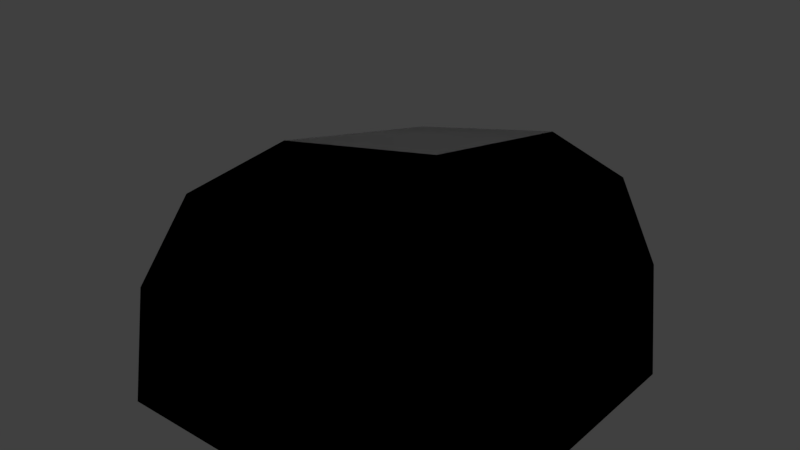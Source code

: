 # Source: Medium_Corner_Round.blend  (saved by Blender 2.79.0; exported with 4.5.12 LTS)
import bpy
from mathutils import Matrix  # noqa: F401  (used for matrix-valued properties, if any)

bpy.ops.wm.read_factory_settings(use_empty=True)
scene = bpy.context.scene
scene.name = 'Scene'

# ---- collections
col_collection_1 = bpy.data.collections.new('Collection 1'); scene.collection.children.link(col_collection_1)

# ---- materials (node trees are filled in below, after node groups)
mat_medium_cube = bpy.data.materials.new('Medium_Cube')
mat_medium_cube.alpha_threshold = 0.0
mat_medium_cube.use_transparent_shadow = False
mat_medium_cube.diffuse_color = (0.8881, 0.8881, 0.8881, 1.0)
mat_medium_cube.roughness = 0.5
mat_medium_cube_002 = bpy.data.materials.new('Medium_Cube.002')
mat_medium_cube_002.alpha_threshold = 0.0
mat_medium_cube_002.use_transparent_shadow = False
mat_medium_cube_002.diffuse_color = (0.8881, 0.8881, 0.8881, 1.0)
mat_medium_cube_002.roughness = 0.5

# ---- material node trees

# ---- world
world_world = bpy.data.worlds.new('World'); scene.world = world_world
world_world.color = (0.05088, 0.05088, 0.05088)
world_world.use_sun_shadow = False
world_world.sun_shadow_jitter_overblur = 0.0
world_world.cycles.sampling_method = 'MANUAL'

# ---- lights
light_point = bpy.data.lights.new('Point', 'POINT')
light_point.transmission_factor = 0.0
light_point.energy = 100.0
light_point.shadow_buffer_clip_start = 0.5
light_point.shadow_soft_size = 0.1
light_point.shadow_maximum_resolution = 0.006
light_point.use_absolute_resolution = True

# ---- meshes
me_untitled_075 = bpy.data.meshes.new('Untitled.075')
me_untitled_075.from_pydata([(-0.4253, -0.5, -0.1173), (-0.5014, -0.5, -0.5), (-0.4253, -0.1173, -0.5), (-0.3366, -0.1173, -0.1467), (-0.2086, -0.5, 0.2071), (-0.2086, 0.2071, -0.5), (-0.1467, -0.1173, 0.146), (0.1625, -0.1173, 0.3466), (-0.1269, 0.2071, -0.1523), (0.1475, 0.2071, 0.1221), (0.5, 0.2071, 0.2064), (0.1159, 0.4239, -0.5), (0.2427, 0.4239, -0.2434), (0.5, 0.4239, -0.118), (0.5, 0.5, -0.5), (0.5, -0.1173, 0.4232), (0.1159, -0.5, 0.4239), (0.5, -0.5, 0.4993), (-0.5014, -0.5, -0.5), (0.5, -0.5, -0.5), (-0.4253, -0.1173, -0.5), (-0.2086, 0.2071, -0.5), (0.1159, 0.4239, -0.5), (0.5, 0.5, -0.5), (0.5, 0.4239, -0.118), (0.5, 0.5, -0.5), (0.5, -0.5, -0.5), (0.5, 0.2071, 0.2064), (0.5, -0.1173, 0.4232), (0.5, -0.5, 0.4993), (0.5, -0.5, 0.4993), (0.5, -0.5, -0.5), (-0.5014, -0.5, -0.5), (-0.4253, -0.5, -0.1173), (-0.2086, -0.5, 0.2071), (0.1159, -0.5, 0.4239)], [], [(2, 1, 0), (3, 2, 0), (3, 0, 4), (5, 2, 3), (6, 3, 4), (7, 6, 4), (8, 3, 6), (8, 5, 3), (9, 8, 6), (9, 6, 7), (10, 9, 7), (11, 5, 8), (12, 8, 9), (12, 11, 8), (13, 12, 9), (13, 9, 10), (14, 11, 12), (14, 12, 13), (10, 7, 15), (15, 7, 16), (7, 4, 16), (15, 16, 17), (20, 19, 18), (20, 21, 19), (21, 22, 19), (22, 23, 19), (26, 25, 24), (26, 24, 27), (26, 27, 28), (26, 28, 29), (32, 31, 30), (30, 33, 32), (30, 34, 33), (30, 35, 34)])
me_untitled_075.polygons.foreach_set('use_smooth', [True] * 34)
_uv = me_untitled_075.uv_layers.new(name='UVMap')
_uv.uv.foreach_set('vector', [0.4065, 0.1425, 0.4511, 0.1848, 0.4161, 0.2194, 0.3675, 0.182, 0.4065, 0.1425, 0.4161, 0.2194, 0.3675, 0.182, 0.4161, 0.2194, 0.3555, 0.2623, 0.3561, 0.1072, 0.4065, 0.1425, 0.3675, 0.182, 0.3264, 0.2118, 0.3675, 0.182, 0.3555, 0.2623, 0.2774, 0.2335, 0.3264, 0.2118, 0.3555, 0.2623, 0.3225, 0.1489, 0.3675, 0.182, 0.3264, 0.2118, 0.3225, 0.1489, 0.3561, 0.1072, 0.3675, 0.182, 0.2747, 0.1764, 0.3225, 0.1489, 0.3264, 0.2118, 0.2747, 0.1764, 0.3264, 0.2118, 0.2774, 0.2335, 0.221, 0.1848, 0.2747, 0.1764, 0.2774, 0.2335, 0.3003, 0.08082, 0.3561, 0.1072, 0.3225, 0.1489, 0.2693, 0.1126, 0.3225, 0.1489, 0.2747, 0.1764, 0.2693, 0.1126, 0.3003, 0.08082, 0.3225, 0.1489, 0.2262, 0.1234, 0.2693, 0.1126, 0.2747, 0.1764, 0.2262, 0.1234, 0.2747, 0.1764, 0.221, 0.1848, 0.2404, 0.06266, 0.3003, 0.08082, 0.2693, 0.1126, 0.2404, 0.06266, 0.2693, 0.1126, 0.2262, 0.1234, 0.221, 0.1848, 0.2774, 0.2335, 0.2263, 0.2462, 0.2263, 0.2462, 0.2774, 0.2335, 0.2881, 0.2931, 0.2774, 0.2335, 0.3555, 0.2623, 0.2881, 0.2931, 0.2263, 0.2462, 0.2881, 0.2931, 0.2405, 0.306, 0.9257, 0.3533, 0.9862, 0.2077, 0.9862, 0.3653, 0.9257, 0.3533, 0.8747, 0.3192, 0.9862, 0.2077, 0.8747, 0.3192, 0.8405, 0.2681, 0.9862, 0.2077, 0.8405, 0.2681, 0.8285, 0.2077, 0.9862, 0.2077, 0.9862, 0.2077, 0.9862, 0.3653, 0.9257, 0.3533, 0.9862, 0.2077, 0.9257, 0.3533, 0.8747, 0.3192, 0.9862, 0.2077, 0.8747, 0.3192, 0.8405, 0.2681, 0.9862, 0.2077, 0.8405, 0.2681, 0.8285, 0.2077, 0.8285, 0.2077, 0.9862, 0.2077, 0.9862, 0.3653, 0.9862, 0.3653, 0.8375, 0.2561, 0.8285, 0.2077, 0.9862, 0.3653, 0.8761, 0.3178, 0.8375, 0.2561, 0.9862, 0.3653, 0.9375, 0.3577, 0.8761, 0.3178])
_ca = me_untitled_075.color_attributes.new('Col', 'BYTE_COLOR', 'CORNER')
_ca.data.foreach_set('color', [0.0, 0.0, 0.0, 1.0, 0.0, 0.0, 0.0, 1.0, 0.0, 0.0, 0.0, 1.0, 0.0, 0.0, 0.0, 1.0, 0.0, 0.0, 0.0, 1.0, 0.0, 0.0, 0.0, 1.0, 0.0, 0.0, 0.0, 1.0, 0.0, 0.0, 0.0, 1.0, 0.0, 0.0, 0.0, 1.0, 0.0, 0.0, 0.0, 1.0, 0.0, 0.0, 0.0, 1.0, 0.0, 0.0, 0.0, 1.0, 0.0, 0.0, 0.0, 1.0, 0.0, 0.0, 0.0, 1.0, 0.0, 0.0, 0.0, 1.0, 0.0, 0.0, 0.0, 1.0, 0.0, 0.0, 0.0, 1.0, 0.0, 0.0, 0.0, 1.0, 0.0, 0.0, 0.0, 1.0, 0.0, 0.0, 0.0, 1.0, 0.0, 0.0, 0.0, 1.0, 0.0, 0.0, 0.0, 1.0, 0.0, 0.0, 0.0, 1.0, 0.0, 0.0, 0.0, 1.0, 0.0, 0.0, 0.0, 1.0, 0.0, 0.0, 0.0, 1.0, 0.0, 0.0, 0.0, 1.0, 0.0, 0.0, 0.0, 1.0, 0.0, 0.0, 0.0, 1.0, 0.0, 0.0, 0.0, 1.0, 0.0, 0.0, 0.0, 1.0, 0.0, 0.0, 0.0, 1.0, 0.0, 0.0, 0.0, 1.0, 0.0, 0.0, 0.0, 1.0, 0.0, 0.0, 0.0, 1.0, 0.0, 0.0, 0.0, 1.0, 0.0, 0.0, 0.0, 1.0, 0.0, 0.0, 0.0, 1.0, 0.0, 0.0, 0.0, 1.0, 0.0, 0.0, 0.0, 1.0, 0.0, 0.0, 0.0, 1.0, 0.0, 0.0, 0.0, 1.0, 0.0, 0.0, 0.0, 1.0, 0.0, 0.0, 0.0, 1.0, 0.0, 0.0, 0.0, 1.0, 0.0, 0.0, 0.0, 1.0, 0.0, 0.0, 0.0, 1.0, 0.0, 0.0, 0.0, 1.0, 0.0, 0.0, 0.0, 1.0, 0.0, 0.0, 0.0, 1.0, 0.0, 0.0, 0.0, 1.0, 0.0, 0.0, 0.0, 1.0, 0.0, 0.0, 0.0, 1.0, 0.0, 0.0, 0.0, 1.0, 0.0, 0.0, 0.0, 1.0, 0.0, 0.0, 0.0, 1.0, 0.0, 0.0, 0.0, 1.0, 0.0, 0.0, 0.0, 1.0, 0.0, 0.0, 0.0, 1.0, 0.0, 0.0, 0.0, 1.0, 0.0, 0.0, 0.0, 1.0, 0.0, 0.0, 0.0, 1.0, 0.0, 0.0, 0.0, 1.0, 0.0, 0.0, 0.0, 1.0, 0.0, 0.0, 0.0, 1.0, 0.0, 0.0, 0.0, 1.0, 0.0, 0.2159, 0.0, 1.0, 0.0, 0.2159, 0.0, 1.0, 0.0, 0.2159, 0.0, 1.0, 0.0, 0.2159, 0.0, 1.0, 0.0, 0.2159, 0.0, 1.0, 0.0, 0.2159, 0.0, 1.0, 0.0, 0.2159, 0.0, 1.0, 0.0, 0.2159, 0.0, 1.0, 0.0, 0.2159, 0.0, 1.0, 0.0, 0.2159, 0.0, 1.0, 0.0, 0.2159, 0.0, 1.0, 0.0, 0.2159, 0.0, 1.0, 0.0, 0.0, 0.2159, 1.0, 0.0, 0.0, 0.2159, 1.0, 0.0, 0.0, 0.2159, 1.0, 0.0, 0.0, 0.2159, 1.0, 0.0, 0.0, 0.2159, 1.0, 0.0, 0.0, 0.2159, 1.0, 0.0, 0.0, 0.2159, 1.0, 0.0, 0.0, 0.2159, 1.0, 0.0, 0.0, 0.2159, 1.0, 0.0, 0.0, 0.2159, 1.0, 0.0, 0.0, 0.2159, 1.0, 0.0, 0.0, 0.2159, 1.0, 0.2159, 0.0, 0.0, 1.0, 0.2159, 0.0, 0.0, 1.0, 0.2159, 0.0, 0.0, 1.0, 0.2159, 0.0, 0.0, 1.0, 0.2159, 0.0, 0.0, 1.0, 0.2159, 0.0, 0.0, 1.0, 0.2159, 0.0, 0.0, 1.0, 0.2159, 0.0, 0.0, 1.0, 0.2159, 0.0, 0.0, 1.0, 0.2159, 0.0, 0.0, 1.0, 0.2159, 0.0, 0.0, 1.0, 0.2159, 0.0, 0.0, 1.0])
me_untitled_075.materials.append(mat_medium_cube)
me_untitled_075.use_remesh_preserve_volume = False
me_untitled_075.use_remesh_preserve_attributes = False
me_untitled_075.use_mirror_vertex_groups = False
me_untitled_075.update()
me_untitled_075.normals_split_custom_set([tuple(v) for v in zip(*[iter([-0.8984, 0.3868, 0.208, -0.9685, 0.1927, 0.1579, -0.9274, 0.2193, 0.3031, -0.8529, 0.3834, 0.3543, -0.8984, 0.3868, 0.208, -0.9274, 0.2193, 0.3031, -0.8529, 0.3834, 0.3543, -0.9274, 0.2193, 0.3031, -0.7945, 0.2186, 0.5665, -0.7135, 0.6795, 0.1708, -0.8984, 0.3868, 0.208, -0.8529, 0.3834, 0.3543, -0.6499, 0.3839, 0.6559, -0.8529, 0.3834, 0.3543, -0.7945, 0.2186, 0.5665, -0.3481, 0.3852, 0.8547, -0.6499, 0.3839, 0.6559, -0.7945, 0.2186, 0.5665, -0.6285, 0.6934, 0.3525, -0.8529, 0.3834, 0.3543, -0.6499, 0.3839, 0.6559, -0.6285, 0.6934, 0.3525, -0.7135, 0.6795, 0.1708, -0.8529, 0.3834, 0.3543, -0.3557, 0.6944, 0.6256, -0.6285, 0.6934, 0.3525, -0.6499, 0.3839, 0.6559, -0.3557, 0.6944, 0.6256, -0.6499, 0.3839, 0.6559, -0.3481, 0.3852, 0.8547, -0.1669, 0.6852, 0.709, -0.3557, 0.6944, 0.6256, -0.3481, 0.3852, 0.8547, -0.4082, 0.8994, 0.1563, -0.7135, 0.6795, 0.1708, -0.6285, 0.6934, 0.3525, -0.2864, 0.9139, 0.2877, -0.6285, 0.6934, 0.3525, -0.3557, 0.6944, 0.6256, -0.2864, 0.9139, 0.2877, -0.4082, 0.8994, 0.1563, -0.6285, 0.6934, 0.3525, -0.1558, 0.8987, 0.4101, -0.2864, 0.9139, 0.2877, -0.3557, 0.6944, 0.6256, -0.1558, 0.8987, 0.4101, -0.3557, 0.6944, 0.6256, -0.1669, 0.6852, 0.709, -0.1445, 0.9788, 0.145, -0.4082, 0.8994, 0.1563, -0.2864, 0.9139, 0.2877, -0.1445, 0.9788, 0.145, -0.2864, 0.9139, 0.2877, -0.1558, 0.8987, 0.4101, -0.1669, 0.6852, 0.709, -0.3481, 0.3852, 0.8547, -0.191, 0.3833, 0.9037, -0.191, 0.3833, 0.9037, -0.3481, 0.3852, 0.8547, -0.3009, 0.2125, 0.9297, -0.3481, 0.3852, 0.8547, -0.7945, 0.2186, 0.5665, -0.3009, 0.2125, 0.9297, -0.191, 0.3833, 0.9037, -0.3009, 0.2125, 0.9297, -0.1535, 0.1928, 0.9692, 0.0, 0.0, -1.0, 0.0, 0.0, -1.0, 0.0, 0.0, -1.0, 0.0, 0.0, -1.0, 0.0, 0.0, -1.0, 0.0, 0.0, -1.0, 0.0, 0.0, -1.0, 0.0, 0.0, -1.0, 0.0, 0.0, -1.0, 0.0, 0.0, -1.0, 0.0, 0.0, -1.0, 0.0, 0.0, -1.0, 1.0, 1.95e-08, 0.0, 1.0, 0.0, 0.0, 1.0, 0.0, 0.0, 1.0, 1.95e-08, 0.0, 1.0, 0.0, 0.0, 1.0, 0.0, 0.0, 1.0, 1.95e-08, 0.0, 1.0, 0.0, 0.0, 1.0, 3.896e-08, 0.0, 1.0, 1.95e-08, 0.0, 1.0, 3.896e-08, 0.0, 1.0, 7.793e-08, 0.0, 8.325e-08, -1.0, -8.331e-08, 0.0, -1.0, 0.0, -5.925e-08, -1.0, -1.136e-07, -5.925e-08, -1.0, -1.136e-07, 4.044e-08, -1.0, 3.893e-08, 8.325e-08, -1.0, -8.331e-08, -5.925e-08, -1.0, -1.136e-07, -7.946e-07, -1.0, 1.183e-06, 4.044e-08, -1.0, 3.893e-08, -5.925e-08, -1.0, -1.136e-07, 2.675e-07, -1.0, -2.027e-06, -7.946e-07, -1.0, 1.183e-06])] * 3)])
me_untitled_074 = bpy.data.meshes.new('Untitled.074')
me_untitled_074.from_pydata([(-0.4253, -0.5, -0.1173), (-0.5014, -0.5, -0.5), (-0.4253, -0.1173, -0.5), (-0.3366, -0.1173, -0.1467), (-0.2086, -0.5, 0.2071), (-0.2086, 0.2071, -0.5), (-0.1467, -0.1173, 0.146), (0.1625, -0.1173, 0.3466), (-0.1269, 0.2071, -0.1523), (0.1475, 0.2071, 0.1221), (0.5, 0.2071, 0.2064), (0.1159, 0.4239, -0.5), (0.2427, 0.4239, -0.2434), (0.5, 0.4239, -0.118), (0.5, 0.5, -0.5), (0.5, -0.1173, 0.4232), (0.1159, -0.5, 0.4239), (0.5, -0.5, 0.4993), (-0.5014, -0.5, -0.5), (0.5, -0.5, -0.5), (-0.4253, -0.1173, -0.5), (-0.2086, 0.2071, -0.5), (0.1159, 0.4239, -0.5), (0.5, 0.5, -0.5), (0.5, 0.4239, -0.118), (0.5, 0.5, -0.5), (0.5, -0.5, -0.5), (0.5, 0.2071, 0.2064), (0.5, -0.1173, 0.4232), (0.5, -0.5, 0.4993), (0.5, -0.5, 0.4993), (0.5, -0.5, -0.5), (-0.5014, -0.5, -0.5), (-0.4253, -0.5, -0.1173), (-0.2086, -0.5, 0.2071), (0.1159, -0.5, 0.4239)], [], [(2, 1, 0), (3, 2, 0), (3, 0, 4), (5, 2, 3), (6, 3, 4), (7, 6, 4), (8, 3, 6), (8, 5, 3), (9, 8, 6), (9, 6, 7), (10, 9, 7), (11, 5, 8), (12, 8, 9), (12, 11, 8), (13, 12, 9), (13, 9, 10), (14, 11, 12), (14, 12, 13), (10, 7, 15), (15, 7, 16), (7, 4, 16), (15, 16, 17), (20, 19, 18), (20, 21, 19), (21, 22, 19), (22, 23, 19), (26, 25, 24), (26, 24, 27), (26, 27, 28), (26, 28, 29), (32, 31, 30), (30, 33, 32), (30, 34, 33), (30, 35, 34)])
me_untitled_074.polygons.foreach_set('use_smooth', [True] * 34)
_uv = me_untitled_074.uv_layers.new(name='UVMap')
_uv.uv.foreach_set('vector', [0.4065, 0.1425, 0.4511, 0.1848, 0.4161, 0.2194, 0.3675, 0.182, 0.4065, 0.1425, 0.4161, 0.2194, 0.3675, 0.182, 0.4161, 0.2194, 0.3555, 0.2623, 0.3561, 0.1072, 0.4065, 0.1425, 0.3675, 0.182, 0.3264, 0.2118, 0.3675, 0.182, 0.3555, 0.2623, 0.2774, 0.2335, 0.3264, 0.2118, 0.3555, 0.2623, 0.3225, 0.1489, 0.3675, 0.182, 0.3264, 0.2118, 0.3225, 0.1489, 0.3561, 0.1072, 0.3675, 0.182, 0.2747, 0.1764, 0.3225, 0.1489, 0.3264, 0.2118, 0.2747, 0.1764, 0.3264, 0.2118, 0.2774, 0.2335, 0.221, 0.1848, 0.2747, 0.1764, 0.2774, 0.2335, 0.3003, 0.08082, 0.3561, 0.1072, 0.3225, 0.1489, 0.2693, 0.1126, 0.3225, 0.1489, 0.2747, 0.1764, 0.2693, 0.1126, 0.3003, 0.08082, 0.3225, 0.1489, 0.2262, 0.1234, 0.2693, 0.1126, 0.2747, 0.1764, 0.2262, 0.1234, 0.2747, 0.1764, 0.221, 0.1848, 0.2404, 0.06266, 0.3003, 0.08082, 0.2693, 0.1126, 0.2404, 0.06266, 0.2693, 0.1126, 0.2262, 0.1234, 0.221, 0.1848, 0.2774, 0.2335, 0.2263, 0.2462, 0.2263, 0.2462, 0.2774, 0.2335, 0.2881, 0.2931, 0.2774, 0.2335, 0.3555, 0.2623, 0.2881, 0.2931, 0.2263, 0.2462, 0.2881, 0.2931, 0.2405, 0.306, 0.9257, 0.3533, 0.9862, 0.2077, 0.9862, 0.3653, 0.9257, 0.3533, 0.8747, 0.3192, 0.9862, 0.2077, 0.8747, 0.3192, 0.8405, 0.2681, 0.9862, 0.2077, 0.8405, 0.2681, 0.8285, 0.2077, 0.9862, 0.2077, 0.9862, 0.2077, 0.9862, 0.3653, 0.9257, 0.3533, 0.9862, 0.2077, 0.9257, 0.3533, 0.8747, 0.3192, 0.9862, 0.2077, 0.8747, 0.3192, 0.8405, 0.2681, 0.9862, 0.2077, 0.8405, 0.2681, 0.8285, 0.2077, 0.8285, 0.2077, 0.9862, 0.2077, 0.9862, 0.3653, 0.9862, 0.3653, 0.8375, 0.2561, 0.8285, 0.2077, 0.9862, 0.3653, 0.8761, 0.3178, 0.8375, 0.2561, 0.9862, 0.3653, 0.9375, 0.3577, 0.8761, 0.3178])
_ca = me_untitled_074.color_attributes.new('Col', 'BYTE_COLOR', 'CORNER')
_ca.data.foreach_set('color', [0.0, 0.0, 0.0, 1.0, 0.0, 0.0, 0.0, 1.0, 0.0, 0.0, 0.0, 1.0, 0.0, 0.0, 0.0, 1.0, 0.0, 0.0, 0.0, 1.0, 0.0, 0.0, 0.0, 1.0, 0.0, 0.0, 0.0, 1.0, 0.0, 0.0, 0.0, 1.0, 0.0, 0.0, 0.0, 1.0, 0.0, 0.0, 0.0, 1.0, 0.0, 0.0, 0.0, 1.0, 0.0, 0.0, 0.0, 1.0, 0.0, 0.0, 0.0, 1.0, 0.0, 0.0, 0.0, 1.0, 0.0, 0.0, 0.0, 1.0, 0.0, 0.0, 0.0, 1.0, 0.0, 0.0, 0.0, 1.0, 0.0, 0.0, 0.0, 1.0, 0.0, 0.0, 0.0, 1.0, 0.0, 0.0, 0.0, 1.0, 0.0, 0.0, 0.0, 1.0, 0.0, 0.0, 0.0, 1.0, 0.0, 0.0, 0.0, 1.0, 0.0, 0.0, 0.0, 1.0, 0.0, 0.0, 0.0, 1.0, 0.0, 0.0, 0.0, 1.0, 0.0, 0.0, 0.0, 1.0, 0.0, 0.0, 0.0, 1.0, 0.0, 0.0, 0.0, 1.0, 0.0, 0.0, 0.0, 1.0, 0.0, 0.0, 0.0, 1.0, 0.0, 0.0, 0.0, 1.0, 0.0, 0.0, 0.0, 1.0, 0.0, 0.0, 0.0, 1.0, 0.0, 0.0, 0.0, 1.0, 0.0, 0.0, 0.0, 1.0, 0.0, 0.0, 0.0, 1.0, 0.0, 0.0, 0.0, 1.0, 0.0, 0.0, 0.0, 1.0, 0.0, 0.0, 0.0, 1.0, 0.0, 0.0, 0.0, 1.0, 0.0, 0.0, 0.0, 1.0, 0.0, 0.0, 0.0, 1.0, 0.0, 0.0, 0.0, 1.0, 0.0, 0.0, 0.0, 1.0, 0.0, 0.0, 0.0, 1.0, 0.0, 0.0, 0.0, 1.0, 0.0, 0.0, 0.0, 1.0, 0.0, 0.0, 0.0, 1.0, 0.0, 0.0, 0.0, 1.0, 0.0, 0.0, 0.0, 1.0, 0.0, 0.0, 0.0, 1.0, 0.0, 0.0, 0.0, 1.0, 0.0, 0.0, 0.0, 1.0, 0.0, 0.0, 0.0, 1.0, 0.0, 0.0, 0.0, 1.0, 0.0, 0.0, 0.0, 1.0, 0.0, 0.0, 0.0, 1.0, 0.0, 0.0, 0.0, 1.0, 0.0, 0.0, 0.0, 1.0, 0.0, 0.0, 0.0, 1.0, 0.0, 0.0, 0.0, 1.0, 0.0, 0.0, 0.0, 1.0, 0.0, 0.0, 0.0, 1.0, 0.0, 0.0, 0.0, 1.0, 0.0, 0.0, 0.0, 1.0, 0.0, 0.2159, 0.0, 1.0, 0.0, 0.2159, 0.0, 1.0, 0.0, 0.2159, 0.0, 1.0, 0.0, 0.2159, 0.0, 1.0, 0.0, 0.2159, 0.0, 1.0, 0.0, 0.2159, 0.0, 1.0, 0.0, 0.2159, 0.0, 1.0, 0.0, 0.2159, 0.0, 1.0, 0.0, 0.2159, 0.0, 1.0, 0.0, 0.2159, 0.0, 1.0, 0.0, 0.2159, 0.0, 1.0, 0.0, 0.2159, 0.0, 1.0, 0.0, 0.0, 0.2159, 1.0, 0.0, 0.0, 0.2159, 1.0, 0.0, 0.0, 0.2159, 1.0, 0.0, 0.0, 0.2159, 1.0, 0.0, 0.0, 0.2159, 1.0, 0.0, 0.0, 0.2159, 1.0, 0.0, 0.0, 0.2159, 1.0, 0.0, 0.0, 0.2159, 1.0, 0.0, 0.0, 0.2159, 1.0, 0.0, 0.0, 0.2159, 1.0, 0.0, 0.0, 0.2159, 1.0, 0.0, 0.0, 0.2159, 1.0, 0.2159, 0.0, 0.0, 1.0, 0.2159, 0.0, 0.0, 1.0, 0.2159, 0.0, 0.0, 1.0, 0.2159, 0.0, 0.0, 1.0, 0.2159, 0.0, 0.0, 1.0, 0.2159, 0.0, 0.0, 1.0, 0.2159, 0.0, 0.0, 1.0, 0.2159, 0.0, 0.0, 1.0, 0.2159, 0.0, 0.0, 1.0, 0.2159, 0.0, 0.0, 1.0, 0.2159, 0.0, 0.0, 1.0, 0.2159, 0.0, 0.0, 1.0])
me_untitled_074.materials.append(mat_medium_cube_002)
me_untitled_074.use_remesh_preserve_volume = False
me_untitled_074.use_remesh_preserve_attributes = False
me_untitled_074.use_mirror_vertex_groups = False
me_untitled_074.update()
me_untitled_074.normals_split_custom_set([tuple(v) for v in zip(*[iter([-0.8984, 0.3868, 0.208, -0.9685, 0.1927, 0.1579, -0.9274, 0.2193, 0.3031, -0.8529, 0.3834, 0.3543, -0.8984, 0.3868, 0.208, -0.9274, 0.2193, 0.3031, -0.8529, 0.3834, 0.3543, -0.9274, 0.2193, 0.3031, -0.7945, 0.2186, 0.5665, -0.7135, 0.6795, 0.1708, -0.8984, 0.3868, 0.208, -0.8529, 0.3834, 0.3543, -0.6499, 0.3839, 0.6559, -0.8529, 0.3834, 0.3543, -0.7945, 0.2186, 0.5665, -0.3481, 0.3852, 0.8547, -0.6499, 0.3839, 0.6559, -0.7945, 0.2186, 0.5665, -0.6285, 0.6934, 0.3525, -0.8529, 0.3834, 0.3543, -0.6499, 0.3839, 0.6559, -0.6285, 0.6934, 0.3525, -0.7135, 0.6795, 0.1708, -0.8529, 0.3834, 0.3543, -0.3557, 0.6944, 0.6256, -0.6285, 0.6934, 0.3525, -0.6499, 0.3839, 0.6559, -0.3557, 0.6944, 0.6256, -0.6499, 0.3839, 0.6559, -0.3481, 0.3852, 0.8547, -0.1669, 0.6852, 0.709, -0.3557, 0.6944, 0.6256, -0.3481, 0.3852, 0.8547, -0.4082, 0.8994, 0.1563, -0.7135, 0.6795, 0.1708, -0.6285, 0.6934, 0.3525, -0.2864, 0.9139, 0.2877, -0.6285, 0.6934, 0.3525, -0.3557, 0.6944, 0.6256, -0.2864, 0.9139, 0.2877, -0.4082, 0.8994, 0.1563, -0.6285, 0.6934, 0.3525, -0.1558, 0.8987, 0.4101, -0.2864, 0.9139, 0.2877, -0.3557, 0.6944, 0.6256, -0.1558, 0.8987, 0.4101, -0.3557, 0.6944, 0.6256, -0.1669, 0.6852, 0.709, -0.1445, 0.9788, 0.145, -0.4082, 0.8994, 0.1563, -0.2864, 0.9139, 0.2877, -0.1445, 0.9788, 0.145, -0.2864, 0.9139, 0.2877, -0.1558, 0.8987, 0.4101, -0.1669, 0.6852, 0.709, -0.3481, 0.3852, 0.8547, -0.191, 0.3833, 0.9037, -0.191, 0.3833, 0.9037, -0.3481, 0.3852, 0.8547, -0.3009, 0.2125, 0.9297, -0.3481, 0.3852, 0.8547, -0.7945, 0.2186, 0.5665, -0.3009, 0.2125, 0.9297, -0.191, 0.3833, 0.9037, -0.3009, 0.2125, 0.9297, -0.1535, 0.1928, 0.9692, 0.0, 0.0, -1.0, 0.0, 0.0, -1.0, 0.0, 0.0, -1.0, 0.0, 0.0, -1.0, 0.0, 0.0, -1.0, 0.0, 0.0, -1.0, 0.0, 0.0, -1.0, 0.0, 0.0, -1.0, 0.0, 0.0, -1.0, 0.0, 0.0, -1.0, 0.0, 0.0, -1.0, 0.0, 0.0, -1.0, 1.0, 1.95e-08, 0.0, 1.0, 0.0, 0.0, 1.0, 0.0, 0.0, 1.0, 1.95e-08, 0.0, 1.0, 0.0, 0.0, 1.0, 0.0, 0.0, 1.0, 1.95e-08, 0.0, 1.0, 0.0, 0.0, 1.0, 3.896e-08, 0.0, 1.0, 1.95e-08, 0.0, 1.0, 3.896e-08, 0.0, 1.0, 7.793e-08, 0.0, 8.325e-08, -1.0, -8.331e-08, 0.0, -1.0, 0.0, -5.925e-08, -1.0, -1.136e-07, -5.925e-08, -1.0, -1.136e-07, 4.044e-08, -1.0, 3.893e-08, 8.325e-08, -1.0, -8.331e-08, -5.925e-08, -1.0, -1.136e-07, -7.946e-07, -1.0, 1.183e-06, 4.044e-08, -1.0, 3.893e-08, -5.925e-08, -1.0, -1.136e-07, 2.675e-07, -1.0, -2.027e-06, -7.946e-07, -1.0, 1.183e-06])] * 3)])
arm_armature_033 = bpy.data.armatures.new('Armature.033')  # bones are not reproduced

# ---- objects
ob_point = bpy.data.objects.new('Point', light_point)
ob_sim_0 = bpy.data.objects.new('Sim_0', me_untitled_075)
ob_meshrenderer_0 = bpy.data.objects.new('MeshRenderer_0', me_untitled_074)
ob_armature = bpy.data.objects.new('Armature', arm_armature_033)

# ---- transforms, parenting, visibility, modifiers, constraints
ob_point.location = (-5.798, 4.913, 1.331)
ob_point.hide_viewport = True
ob_point.lineart.crease_threshold = 0.0
ob_sim_0.location = (0.0, 0.0, 0.0)
ob_sim_0.color = (0.8, 0.8, 0.8, 1.0)
ob_sim_0.lineart.crease_threshold = 0.0
ob_meshrenderer_0.location = (0.0, 0.0, 0.0)
ob_meshrenderer_0.color = (0.8, 0.8, 0.8, 1.0)
ob_meshrenderer_0.hide_viewport = True
ob_meshrenderer_0.lineart.crease_threshold = 0.0
ob_armature.location = (0.0, 0.0, 0.0)
ob_armature.rotation_euler = (1.571, -0.0, 0.0)
ob_armature.scale = (0.01, 0.01, 0.01)
ob_armature.hide_viewport = True
ob_armature.lineart.crease_threshold = 0.0

# ---- collection membership
col_collection_1.objects.link(ob_point)
col_collection_1.objects.link(ob_sim_0)
col_collection_1.objects.link(ob_meshrenderer_0)
col_collection_1.objects.link(ob_armature)

# ---- scene / render settings (as saved in the file)
scene.frame_start = 1; scene.frame_end = 250; scene.frame_set(1)
scene.render.engine = 'BLENDER_EEVEE_NEXT'
scene.render.resolution_percentage = 50
scene.render.fps = 25
scene.render.dither_intensity = 0.0
scene.cycles.use_denoising = False
scene.cycles.samples = 128
scene.cycles.sampling_pattern = 'TABULATED_SOBOL'
scene.cycles.use_adaptive_sampling = False
scene.cycles.use_light_tree = False
scene.cycles.blur_glossy = 0.0
scene.cycles.sample_clamp_indirect = 0.0
scene.view_settings.view_transform = 'Standard'
bpy.context.view_layer.update()

# ---- added for rendering (the .blend has no active camera): camera
cam_auto = bpy.data.cameras.new('AutoCamera')
cam_auto.lens = 50.0
cam_auto.sensor_width = 36.0
cam_auto.clip_end = 1000.0
ob_auto_camera = bpy.data.objects.new('AutoCamera', cam_auto)
scene.collection.objects.link(ob_auto_camera)
ob_auto_camera.location = (1.6022, -1.92351, 1.28198)
ob_auto_camera.rotation_euler = (1.09748, -7.21219e-08, 0.694738)
scene.camera = ob_auto_camera
bpy.context.view_layer.update()
